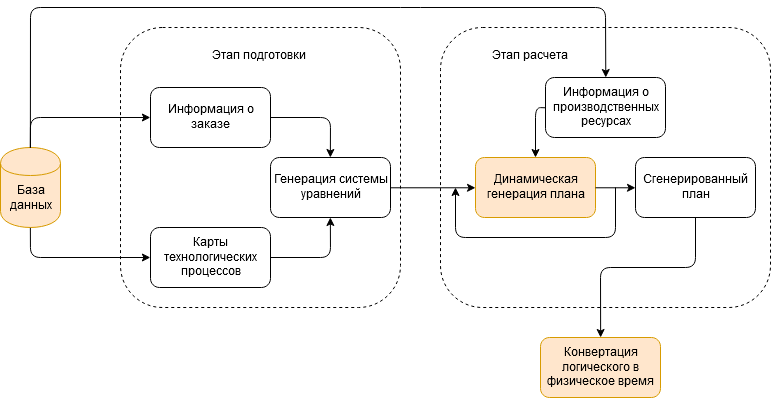

The diagram above was exported from draw.io. Its source (the exported page's mxGraphModel, read from the mxfile embedded in the PNG):
<mxGraphModel dx="797" dy="438" grid="1" gridSize="10" guides="1" tooltips="1" connect="1" arrows="1" fold="1" page="1" pageScale="1" pageWidth="827" pageHeight="1169" math="0" shadow="0">
  <root>
    <mxCell id="0" />
    <mxCell id="1" parent="0" />
    <mxCell id="7mVc0ZUD-BFcOlQgtOa0-1" value="" style="rounded=1;whiteSpace=wrap;html=1;dashed=1;" parent="1" vertex="1">
      <mxGeometry x="160" y="240" width="280" height="280" as="geometry" />
    </mxCell>
    <mxCell id="7mVc0ZUD-BFcOlQgtOa0-2" value="" style="rounded=1;whiteSpace=wrap;html=1;dashed=1;" parent="1" vertex="1">
      <mxGeometry x="480" y="240" width="330" height="280" as="geometry" />
    </mxCell>
    <mxCell id="7mVc0ZUD-BFcOlQgtOa0-3" value="Информация о заказе" style="rounded=1;whiteSpace=wrap;html=1;" parent="1" vertex="1">
      <mxGeometry x="190" y="300" width="120" height="60" as="geometry" />
    </mxCell>
    <mxCell id="7mVc0ZUD-BFcOlQgtOa0-4" value="Карты технологических процессов" style="rounded=1;whiteSpace=wrap;html=1;" parent="1" vertex="1">
      <mxGeometry x="190" y="440" width="120" height="60" as="geometry" />
    </mxCell>
    <mxCell id="7mVc0ZUD-BFcOlQgtOa0-5" value="Генерация системы уравнений" style="rounded=1;whiteSpace=wrap;html=1;" parent="1" vertex="1">
      <mxGeometry x="310" y="370" width="120" height="60" as="geometry" />
    </mxCell>
    <mxCell id="7mVc0ZUD-BFcOlQgtOa0-6" value="" style="endArrow=classic;html=1;exitX=1;exitY=0.5;exitDx=0;exitDy=0;entryX=0.5;entryY=0;entryDx=0;entryDy=0;" parent="1" source="7mVc0ZUD-BFcOlQgtOa0-3" target="7mVc0ZUD-BFcOlQgtOa0-5" edge="1">
      <mxGeometry width="50" height="50" relative="1" as="geometry">
        <mxPoint x="480" y="80" as="sourcePoint" />
        <mxPoint x="500" y="60" as="targetPoint" />
        <Array as="points">
          <mxPoint x="370" y="330" />
        </Array>
      </mxGeometry>
    </mxCell>
    <mxCell id="7mVc0ZUD-BFcOlQgtOa0-7" value="" style="endArrow=classic;html=1;exitX=1;exitY=0.5;exitDx=0;exitDy=0;entryX=0.5;entryY=1;entryDx=0;entryDy=0;" parent="1" source="7mVc0ZUD-BFcOlQgtOa0-4" target="7mVc0ZUD-BFcOlQgtOa0-5" edge="1">
      <mxGeometry width="50" height="50" relative="1" as="geometry">
        <mxPoint x="320" y="700" as="sourcePoint" />
        <mxPoint x="400" y="630" as="targetPoint" />
        <Array as="points">
          <mxPoint x="370" y="470" />
        </Array>
      </mxGeometry>
    </mxCell>
    <mxCell id="7mVc0ZUD-BFcOlQgtOa0-8" value="Этап подготовки" style="text;html=1;resizable=0;points=[];autosize=1;align=left;verticalAlign=top;spacingTop=-4;" parent="1" vertex="1">
      <mxGeometry x="250" y="260" width="110" height="20" as="geometry" />
    </mxCell>
    <mxCell id="7mVc0ZUD-BFcOlQgtOa0-10" value="База данных" style="shape=cylinder;whiteSpace=wrap;html=1;boundedLbl=1;backgroundOutline=1;fillColor=#ffe6cc;strokeColor=#d79b00;" parent="1" vertex="1">
      <mxGeometry x="40" y="360" width="60" height="80" as="geometry" />
    </mxCell>
    <mxCell id="7mVc0ZUD-BFcOlQgtOa0-11" value="" style="endArrow=classic;html=1;exitX=0.5;exitY=0;exitDx=0;exitDy=0;entryX=0;entryY=0.5;entryDx=0;entryDy=0;" parent="1" source="7mVc0ZUD-BFcOlQgtOa0-10" target="7mVc0ZUD-BFcOlQgtOa0-3" edge="1">
      <mxGeometry width="50" height="50" relative="1" as="geometry">
        <mxPoint x="80" y="250" as="sourcePoint" />
        <mxPoint x="130" y="200" as="targetPoint" />
        <Array as="points">
          <mxPoint x="70" y="330" />
        </Array>
      </mxGeometry>
    </mxCell>
    <mxCell id="7mVc0ZUD-BFcOlQgtOa0-12" value="" style="endArrow=classic;html=1;exitX=0.5;exitY=1;exitDx=0;exitDy=0;entryX=0;entryY=0.5;entryDx=0;entryDy=0;" parent="1" source="7mVc0ZUD-BFcOlQgtOa0-10" target="7mVc0ZUD-BFcOlQgtOa0-4" edge="1">
      <mxGeometry width="50" height="50" relative="1" as="geometry">
        <mxPoint x="70" y="560" as="sourcePoint" />
        <mxPoint x="120" y="510" as="targetPoint" />
        <Array as="points">
          <mxPoint x="70" y="470" />
        </Array>
      </mxGeometry>
    </mxCell>
    <mxCell id="7mVc0ZUD-BFcOlQgtOa0-13" value="" style="endArrow=classic;html=1;exitX=1;exitY=0.5;exitDx=0;exitDy=0;entryX=0;entryY=0.5;entryDx=0;entryDy=0;" parent="1" source="7mVc0ZUD-BFcOlQgtOa0-5" target="7mVc0ZUD-BFcOlQgtOa0-17" edge="1">
      <mxGeometry width="50" height="50" relative="1" as="geometry">
        <mxPoint x="510" y="370" as="sourcePoint" />
        <mxPoint x="480" y="400" as="targetPoint" />
      </mxGeometry>
    </mxCell>
    <mxCell id="7mVc0ZUD-BFcOlQgtOa0-14" value="" style="endArrow=classic;html=1;exitX=0.5;exitY=0;exitDx=0;exitDy=0;entryX=0.5;entryY=0;entryDx=0;entryDy=0;" parent="1" source="7mVc0ZUD-BFcOlQgtOa0-10" target="7mVc0ZUD-BFcOlQgtOa0-15" edge="1">
      <mxGeometry width="50" height="50" relative="1" as="geometry">
        <mxPoint x="70" y="360" as="sourcePoint" />
        <mxPoint x="130" y="210" as="targetPoint" />
        <Array as="points">
          <mxPoint x="70" y="220" />
          <mxPoint x="450" y="220" />
          <mxPoint x="645" y="220" />
        </Array>
      </mxGeometry>
    </mxCell>
    <mxCell id="7mVc0ZUD-BFcOlQgtOa0-15" value="Информация о производственных ресурсах" style="rounded=1;whiteSpace=wrap;html=1;" parent="1" vertex="1">
      <mxGeometry x="585" y="290" width="120" height="60" as="geometry" />
    </mxCell>
    <mxCell id="7mVc0ZUD-BFcOlQgtOa0-16" value="Этап расчета" style="text;html=1;resizable=0;points=[];autosize=1;align=left;verticalAlign=top;spacingTop=-4;" parent="1" vertex="1">
      <mxGeometry x="530" y="260" width="90" height="20" as="geometry" />
    </mxCell>
    <mxCell id="7mVc0ZUD-BFcOlQgtOa0-17" value="Динамическая генерация плана" style="rounded=1;whiteSpace=wrap;html=1;fillColor=#ffe6cc;strokeColor=#d79b00;" parent="1" vertex="1">
      <mxGeometry x="515" y="370" width="120" height="60" as="geometry" />
    </mxCell>
    <mxCell id="7mVc0ZUD-BFcOlQgtOa0-19" value="Сгенерированный план" style="rounded=1;whiteSpace=wrap;html=1;" parent="1" vertex="1">
      <mxGeometry x="675" y="370" width="120" height="60" as="geometry" />
    </mxCell>
    <mxCell id="7mVc0ZUD-BFcOlQgtOa0-20" value="" style="endArrow=classic;html=1;exitX=1;exitY=0.5;exitDx=0;exitDy=0;entryX=0;entryY=0.5;entryDx=0;entryDy=0;" parent="1" source="7mVc0ZUD-BFcOlQgtOa0-17" target="7mVc0ZUD-BFcOlQgtOa0-19" edge="1">
      <mxGeometry width="50" height="50" relative="1" as="geometry">
        <mxPoint x="635" y="670" as="sourcePoint" />
        <mxPoint x="685" y="620" as="targetPoint" />
      </mxGeometry>
    </mxCell>
    <mxCell id="7mVc0ZUD-BFcOlQgtOa0-21" value="" style="endArrow=classic;html=1;" parent="1" edge="1">
      <mxGeometry width="50" height="50" relative="1" as="geometry">
        <mxPoint x="655" y="400" as="sourcePoint" />
        <mxPoint x="495" y="400" as="targetPoint" />
        <Array as="points">
          <mxPoint x="655" y="450" />
          <mxPoint x="495" y="450" />
        </Array>
      </mxGeometry>
    </mxCell>
    <mxCell id="7mVc0ZUD-BFcOlQgtOa0-22" value="" style="endArrow=classic;html=1;exitX=0;exitY=0.5;exitDx=0;exitDy=0;entryX=0.5;entryY=0;entryDx=0;entryDy=0;" parent="1" source="7mVc0ZUD-BFcOlQgtOa0-15" target="7mVc0ZUD-BFcOlQgtOa0-17" edge="1">
      <mxGeometry width="50" height="50" relative="1" as="geometry">
        <mxPoint x="580" y="760" as="sourcePoint" />
        <mxPoint x="630" y="560" as="targetPoint" />
        <Array as="points">
          <mxPoint x="575" y="320" />
        </Array>
      </mxGeometry>
    </mxCell>
    <mxCell id="7mVc0ZUD-BFcOlQgtOa0-23" value="Конвертация логического в физическое время" style="rounded=1;whiteSpace=wrap;html=1;fillColor=#ffe6cc;strokeColor=#d79b00;" parent="1" vertex="1">
      <mxGeometry x="580" y="550" width="120" height="60" as="geometry" />
    </mxCell>
    <mxCell id="7mVc0ZUD-BFcOlQgtOa0-24" value="" style="endArrow=classic;html=1;exitX=0.5;exitY=1;exitDx=0;exitDy=0;entryX=0.5;entryY=0;entryDx=0;entryDy=0;" parent="1" source="7mVc0ZUD-BFcOlQgtOa0-19" target="7mVc0ZUD-BFcOlQgtOa0-23" edge="1">
      <mxGeometry width="50" height="50" relative="1" as="geometry">
        <mxPoint x="480" y="660" as="sourcePoint" />
        <mxPoint x="640" y="550" as="targetPoint" />
        <Array as="points">
          <mxPoint x="735" y="480" />
          <mxPoint x="640" y="480" />
        </Array>
      </mxGeometry>
    </mxCell>
  </root>
</mxGraphModel>